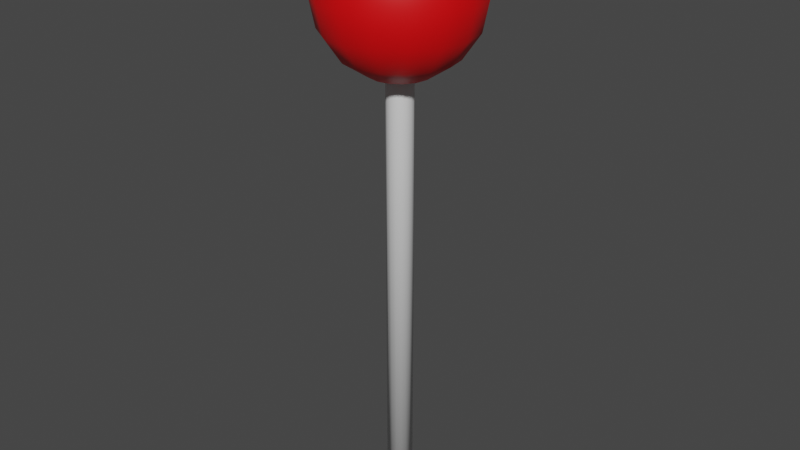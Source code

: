 # Source: weapon.blend  (saved by Blender 3.3.6; exported with 4.5.12 LTS)
import bpy
from mathutils import Matrix  # noqa: F401  (used for matrix-valued properties, if any)

bpy.ops.wm.read_factory_settings(use_empty=True)
scene = bpy.context.scene
scene.name = 'Scene'

# ---- collections
col_collection = bpy.data.collections.new('Collection'); scene.collection.children.link(col_collection)

# ---- materials (node trees are filled in below, after node groups)
mat_stick = bpy.data.materials.new('Stick')
mat_stick.use_transparent_shadow = False
mat_ball = bpy.data.materials.new('Ball')
mat_ball.use_transparent_shadow = False

# ---- material node trees
mat_stick.use_nodes = True; mat_stick.node_tree.nodes.clear()
_N = mat_stick.node_tree.nodes; _L = mat_stick.node_tree.links
n0 = _N.new('ShaderNodeBsdfPrincipled'); n0.name = 'Principled BSDF'; n0.location = (10, 300)
n0.distribution = 'GGX'
n0.subsurface_method = 'RANDOM_WALK_SKIN'
n0.inputs[3].default_value = 1.45
n0.inputs[27].default_value = (0.0, 0.0, 0.0, 1.0)
n0.inputs[28].default_value = 1.0
n1 = _N.new('ShaderNodeOutputMaterial'); n1.name = 'Material Output'; n1.location = (300, 300)
_L.new(n0.outputs[0], n1.inputs[0])
n1.is_active_output = True
mat_ball.use_nodes = True; mat_ball.node_tree.nodes.clear()
_N = mat_ball.node_tree.nodes; _L = mat_ball.node_tree.links
n0 = _N.new('ShaderNodeBsdfPrincipled'); n0.name = 'Principled BSDF'; n0.location = (10, 300)
n0.distribution = 'GGX'
n0.subsurface_method = 'RANDOM_WALK_SKIN'
n0.inputs[0].default_value = (0.8, 0.0, 0.002043, 1.0)
n0.inputs[3].default_value = 1.45
n0.inputs[27].default_value = (0.0, 0.0, 0.0, 1.0)
n0.inputs[28].default_value = 1.0
n1 = _N.new('ShaderNodeOutputMaterial'); n1.name = 'Material Output'; n1.location = (300, 300)
_L.new(n0.outputs[0], n1.inputs[0])
n1.is_active_output = True

# ---- world
world_world = bpy.data.worlds.new('World'); scene.world = world_world
world_world.use_nodes = True; world_world.node_tree.nodes.clear()
_N = world_world.node_tree.nodes; _L = world_world.node_tree.links
n0 = _N.new('ShaderNodeOutputWorld'); n0.name = 'World Output'; n0.location = (300, 300)
n1 = _N.new('ShaderNodeBackground'); n1.name = 'Background'; n1.location = (10, 300)
n1.inputs[0].default_value = (0.05088, 0.05088, 0.05088, 1.0)
_L.new(n1.outputs[0], n0.inputs[0])
n0.is_active_output = True
world_world.color = (0.05088, 0.05088, 0.05088)
world_world.use_sun_shadow = False
world_world.sun_shadow_jitter_overblur = 0.0

# ---- meshes
me_x = bpy.data.meshes.new('円柱')
me_x.from_pydata([(0.0, 0.05, 1.0), (0.0, 0.05, 2.714), (0.01913, 0.04619, 1.0), (0.01913, 0.04619, 2.714), (0.03536, 0.03536, 1.0), (0.03536, 0.03536, 2.714), (0.04619, 0.01913, 1.0), (0.04619, 0.01913, 2.714), (0.05, 0.0, 1.0), (0.05, 0.0, 2.714), (0.04619, -0.01913, 1.0), (0.04619, -0.01913, 2.714), (0.03536, -0.03536, 1.0), (0.03536, -0.03536, 2.714), (0.01913, -0.04619, 1.0), (0.01913, -0.04619, 2.714), (0.0, -0.05, 1.0), (0.0, -0.05, 2.714), (-0.01913, -0.04619, 1.0), (-0.01913, -0.04619, 2.714), (-0.03536, -0.03536, 1.0), (-0.03536, -0.03536, 2.714), (-0.04619, -0.01913, 1.0), (-0.04619, -0.01913, 2.714), (-0.05, 0.0, 1.0), (-0.05, 0.0, 2.714), (-0.04619, 0.01913, 1.0), (-0.04619, 0.01913, 2.714), (-0.03536, 0.03536, 1.0), (-0.03536, 0.03536, 2.714), (-0.01913, 0.04619, 1.0), (-0.01913, 0.04619, 2.714), (0.0, 0.2772, 3.115), (0.0, 0.3, 3.0), (0.0, 0.2772, 2.885), (0.0, 0.1148, 2.723), (0.04393, 0.1061, 3.277), (0.08118, 0.196, 3.212), (0.1061, 0.2561, 3.115), (0.1148, 0.2772, 3.0), (0.1061, 0.2561, 2.885), (0.08118, 0.196, 2.788), (0.04393, 0.1061, 2.723), (0.08118, 0.08118, 3.277), (0.15, 0.15, 3.212), (0.196, 0.196, 3.115), (0.2121, 0.2121, 3.0), (0.196, 0.196, 2.885), (0.15, 0.15, 2.788), (0.08118, 0.08118, 2.723), (0.1061, 0.04393, 3.277), (0.196, 0.08118, 3.212), (0.2561, 0.1061, 3.115), (0.2772, 0.1148, 3.0), (0.2561, 0.1061, 2.885), (0.196, 0.08118, 2.788), (0.1061, 0.04393, 2.723), (0.1148, -1.341e-08, 3.277), (0.2121, -2.682e-08, 3.212), (0.2772, -3.576e-08, 3.115), (0.3, -4.47e-08, 3.0), (0.2772, -3.576e-08, 2.885), (0.2121, -2.682e-08, 2.788), (0.1148, -1.341e-08, 2.723), (0.1061, -0.04393, 3.277), (0.196, -0.08118, 3.212), (0.2561, -0.1061, 3.115), (0.2772, -0.1148, 3.0), (0.2561, -0.1061, 2.885), (0.196, -0.08118, 2.788), (0.1061, -0.04393, 2.723), (0.08118, -0.08118, 3.277), (0.15, -0.15, 3.212), (0.196, -0.196, 3.115), (0.2121, -0.2121, 3.0), (0.196, -0.196, 2.885), (0.15, -0.15, 2.788), (0.08118, -0.08118, 2.723), (0.04393, -0.1061, 3.277), (0.08118, -0.196, 3.212), (0.1061, -0.2561, 3.115), (0.1148, -0.2772, 3.0), (0.1061, -0.2561, 2.885), (0.08118, -0.196, 2.788), (0.04393, -0.1061, 2.723), (-3.576e-08, -0.1148, 3.277), (-6.706e-08, -0.2121, 3.212), (-7.153e-08, -0.2772, 3.115), (-1.073e-07, -0.3, 3.0), (-7.153e-08, -0.2772, 2.885), (-6.706e-08, -0.2121, 2.788), (-3.576e-08, -0.1148, 2.723), (0.0, 0.0, 3.3), (-0.04393, -0.1061, 3.277), (-0.08118, -0.196, 3.212), (-0.1061, -0.2561, 3.115), (-0.1148, -0.2772, 3.0), (-0.1061, -0.2561, 2.885), (-0.08118, -0.196, 2.788), (-0.04393, -0.1061, 2.723), (-0.08118, -0.08118, 3.277), (-0.15, -0.15, 3.212), (-0.196, -0.196, 3.115), (-0.2121, -0.2121, 3.0), (-0.196, -0.196, 2.885), (-0.15, -0.15, 2.788), (-0.08118, -0.08118, 2.723), (-0.1061, -0.04393, 3.277), (-0.196, -0.08118, 3.212), (-0.2561, -0.1061, 3.115), (-0.2772, -0.1148, 3.0), (-0.2561, -0.1061, 2.885), (-0.196, -0.08118, 2.788), (-0.1061, -0.04393, 2.723), (-0.1148, 5.364e-08, 3.277), (-0.2121, 9.835e-08, 3.212), (-0.2772, 1.073e-07, 3.115), (-0.3, 1.52e-07, 3.0), (-0.2772, 1.073e-07, 2.885), (-0.2121, 9.835e-08, 2.788), (-0.1148, 5.364e-08, 2.723), (-0.1061, 0.04393, 3.277), (-0.196, 0.08118, 3.212), (-0.2561, 0.1061, 3.115), (-0.2772, 0.1148, 3.0), (-0.2561, 0.1061, 2.885), (-0.196, 0.08118, 2.788), (-0.1061, 0.04393, 2.723), (-0.08118, 0.08118, 3.277), (-0.15, 0.15, 3.212), (-0.196, 0.196, 3.115), (-0.2121, 0.2121, 3.0), (-0.196, 0.196, 2.885), (-0.15, 0.15, 2.788), (-0.08118, 0.08118, 2.723), (-0.04393, 0.1061, 3.277), (-0.08118, 0.196, 3.212), (-0.1061, 0.2561, 3.115), (-0.1148, 0.2772, 3.0), (-0.1061, 0.2561, 2.885), (-0.08118, 0.196, 2.788), (-0.04393, 0.1061, 2.723), (7.153e-08, 0.1148, 3.277), (1.341e-07, 0.2121, 3.212), (1.341e-07, 0.2121, 2.788), (0.0, 0.05, 2.714), (0.01913, 0.04619, 2.714), (0.03536, 0.03536, 2.714), (0.04619, 0.01913, 2.714), (0.05, 0.0, 2.714), (0.04619, -0.01913, 2.714), (0.03536, -0.03536, 2.714), (0.01913, -0.04619, 2.714), (0.0, -0.05, 2.714), (-0.01913, -0.04619, 2.714), (-0.03536, -0.03536, 2.714), (-0.04619, -0.01913, 2.714), (-0.05, 0.0, 2.714), (-0.04619, 0.01913, 2.714), (-0.03536, 0.03536, 2.714), (-0.01913, 0.04619, 2.714)], [], [(0, 2, 4, 6, 8, 10, 12, 14, 16, 18, 20, 22, 24, 26, 28, 30), (35, 144, 41, 42), (34, 33, 39, 40), (32, 143, 37, 38), (142, 92, 36), (1, 31, 141, 35), (144, 34, 40, 41), (33, 32, 38, 39), (143, 142, 36, 37), (36, 92, 43), (29, 134, 141, 31), (41, 40, 47, 48), (39, 38, 45, 46), (37, 36, 43, 44), (42, 41, 48, 49), (40, 39, 46, 47), (38, 37, 44, 45), (48, 47, 54, 55), (46, 45, 52, 53), (44, 43, 50, 51), (49, 48, 55, 56), (47, 46, 53, 54), (45, 44, 51, 52), (43, 92, 50), (27, 127, 134, 29), (56, 55, 62, 63), (54, 53, 60, 61), (52, 51, 58, 59), (50, 92, 57), (27, 25, 120, 127), (55, 54, 61, 62), (53, 52, 59, 60), (51, 50, 57, 58), (61, 60, 67, 68), (59, 58, 65, 66), (57, 92, 64), (23, 113, 120, 25), (62, 61, 68, 69), (60, 59, 66, 67), (58, 57, 64, 65), (63, 62, 69, 70), (21, 106, 113, 23), (69, 68, 75, 76), (67, 66, 73, 74), (65, 64, 71, 72), (70, 69, 76, 77), (68, 67, 74, 75), (66, 65, 72, 73), (64, 92, 71), (74, 73, 80, 81), (72, 71, 78, 79), (77, 76, 83, 84), (75, 74, 81, 82), (73, 72, 79, 80), (71, 92, 78), (21, 19, 99, 106), (76, 75, 82, 83), (84, 83, 90, 91), (82, 81, 88, 89), (80, 79, 86, 87), (78, 92, 85), (19, 17, 91, 99), (83, 82, 89, 90), (81, 80, 87, 88), (79, 78, 85, 86), (87, 86, 94, 95), (85, 92, 93), (15, 84, 91, 17), (90, 89, 97, 98), (88, 87, 95, 96), (86, 85, 93, 94), (91, 90, 98, 99), (89, 88, 96, 97), (13, 77, 84, 15), (98, 97, 104, 105), (96, 95, 102, 103), (94, 93, 100, 101), (99, 98, 105, 106), (97, 96, 103, 104), (95, 94, 101, 102), (93, 92, 100), (101, 100, 107, 108), (106, 105, 112, 113), (104, 103, 110, 111), (102, 101, 108, 109), (100, 92, 107), (13, 11, 70, 77), (105, 104, 111, 112), (103, 102, 109, 110), (113, 112, 119, 120), (111, 110, 117, 118), (109, 108, 115, 116), (107, 92, 114), (11, 9, 63, 70), (112, 111, 118, 119), (110, 109, 116, 117), (108, 107, 114, 115), (114, 92, 121), (7, 56, 63, 9), (119, 118, 125, 126), (117, 116, 123, 124), (115, 114, 121, 122), (120, 119, 126, 127), (118, 117, 124, 125), (116, 115, 122, 123), (126, 125, 132, 133), (124, 123, 130, 131), (122, 121, 128, 129), (127, 126, 133, 134), (125, 124, 131, 132), (123, 122, 129, 130), (121, 92, 128), (5, 49, 56, 7), (134, 133, 140, 141), (132, 131, 138, 139), (130, 129, 136, 137), (128, 92, 135), (5, 3, 42, 49), (133, 132, 139, 140), (131, 130, 137, 138), (129, 128, 135, 136), (139, 138, 33, 34), (137, 136, 143, 32), (135, 92, 142), (1, 35, 42, 3), (140, 139, 34, 144), (138, 137, 32, 33), (136, 135, 142, 143), (141, 140, 144, 35), (30, 160, 145, 0), (28, 159, 160, 30), (26, 158, 159, 28), (24, 157, 158, 26), (22, 156, 157, 24), (20, 155, 156, 22), (18, 154, 155, 20), (16, 153, 154, 18), (14, 152, 153, 16), (12, 151, 152, 14), (10, 150, 151, 12), (8, 149, 150, 10), (6, 148, 149, 8), (4, 147, 148, 6), (2, 146, 147, 4), (0, 145, 146, 2)])
me_x.polygons.foreach_set('use_smooth', [0, 1, 1, 1, 1, 1, 1, 1, 1, 1, 1, 1, 1, 1, 1, 1, 1, 1, 1, 1, 1, 1, 1, 1, 1, 1, 1, 1, 1, 1, 1, 1, 1, 1, 1, 1, 1, 1, 1, 1, 1, 1, 1, 1, 1, 1, 1, 1, 1, 1, 1, 1, 1, 1, 1, 1, 1, 1, 1, 1, 1, 1, 1, 1, 1, 1, 1, 1, 1, 1, 1, 1, 1, 1, 1, 1, 1, 1, 1, 1, 1, 1, 1, 1, 1, 1, 1, 1, 1, 1, 1, 1, 1, 1, 1, 1, 1, 1, 1, 1, 1, 1, 1, 1, 1, 1, 1, 1, 1, 1, 1, 1, 1, 1, 1, 1, 1, 1, 1, 1, 1, 1, 1, 1, 1, 1, 1, 1, 1, 1, 1, 1, 1, 1, 1, 1, 1, 1, 1, 1, 1, 1, 1, 1, 1])
me_x.polygons.foreach_set('material_index', [0, 1, 1, 1, 1, 1, 1, 1, 1, 1, 1, 1, 1, 1, 1, 1, 1, 1, 1, 1, 1, 1, 1, 1, 1, 1, 1, 1, 1, 1, 1, 1, 1, 1, 1, 1, 1, 1, 1, 1, 1, 1, 1, 1, 1, 1, 1, 1, 1, 1, 1, 1, 1, 1, 1, 1, 1, 1, 1, 1, 1, 1, 1, 1, 1, 1, 1, 1, 1, 1, 1, 1, 1, 1, 1, 1, 1, 1, 1, 1, 1, 1, 1, 1, 1, 1, 1, 1, 1, 1, 1, 1, 1, 1, 1, 1, 1, 1, 1, 1, 1, 1, 1, 1, 1, 1, 1, 1, 1, 1, 1, 1, 1, 1, 1, 1, 1, 1, 1, 1, 1, 1, 1, 1, 1, 1, 1, 1, 1, 0, 0, 0, 0, 0, 0, 0, 0, 0, 0, 0, 0, 0, 0, 0, 0])
_uv = me_x.uv_layers.new(name='UVマップ')
_uv.uv.foreach_set('vector', [0.75, 0.49, 0.8418, 0.4717, 0.9197, 0.4197, 0.9717, 0.3418, 0.99, 0.25, 0.9717, 0.1582, 0.9197, 0.08029, 0.8418, 0.02827, 0.75, 0.01, 0.6582, 0.02827, 0.5803, 0.08029, 0.5283, 0.1582, 0.51, 0.25, 0.5283, 0.3418, 0.5803, 0.4197, 0.6582, 0.4717, 0.75, 0.125, 0.75, 0.25, 0.6875, 0.25, 0.6875, 0.125, 0.75, 0.375, 0.75, 0.5, 0.6875, 0.5, 0.6875, 0.375, 0.75, 0.625, 0.75, 0.75, 0.6875, 0.75, 0.6875, 0.625, 0.75, 0.875, 0.7187, 1.0, 0.6875, 0.875, 1.0, 1.0, 0.0625, 1.0, 0.8125, 0.125, 0.75, 0.125, 0.75, 0.25, 0.75, 0.375, 0.6875, 0.375, 0.6875, 0.25, 0.75, 0.5, 0.75, 0.625, 0.6875, 0.625, 0.6875, 0.5, 0.75, 0.75, 0.75, 0.875, 0.6875, 0.875, 0.6875, 0.75, 0.6875, 0.875, 0.6562, 1.0, 0.625, 0.875, 0.125, 1.0, 0.875, 0.125, 0.8125, 0.125, 0.0625, 1.0, 0.6875, 0.25, 0.6875, 0.375, 0.625, 0.375, 0.625, 0.25, 0.6875, 0.5, 0.6875, 0.625, 0.625, 0.625, 0.625, 0.5, 0.6875, 0.75, 0.6875, 0.875, 0.625, 0.875, 0.625, 0.75, 0.6875, 0.125, 0.6875, 0.25, 0.625, 0.25, 0.625, 0.125, 0.6875, 0.375, 0.6875, 0.5, 0.625, 0.5, 0.625, 0.375, 0.6875, 0.625, 0.6875, 0.75, 0.625, 0.75, 0.625, 0.625, 0.625, 0.25, 0.625, 0.375, 0.5625, 0.375, 0.5625, 0.25, 0.625, 0.5, 0.625, 0.625, 0.5625, 0.625, 0.5625, 0.5, 0.625, 0.75, 0.625, 0.875, 0.5625, 0.875, 0.5625, 0.75, 0.625, 0.125, 0.625, 0.25, 0.5625, 0.25, 0.5625, 0.125, 0.625, 0.375, 0.625, 0.5, 0.5625, 0.5, 0.5625, 0.375, 0.625, 0.625, 0.625, 0.75, 0.5625, 0.75, 0.5625, 0.625, 0.625, 0.875, 0.5938, 1.0, 0.5625, 0.875, 0.1875, 1.0, 0.9375, 0.125, 0.875, 0.125, 0.125, 1.0, 0.5625, 0.125, 0.5625, 0.25, 0.5, 0.25, 0.5, 0.125, 0.5625, 0.375, 0.5625, 0.5, 0.5, 0.5, 0.5, 0.375, 0.5625, 0.625, 0.5625, 0.75, 0.5, 0.75, 0.5, 0.625, 0.5625, 0.875, 0.5312, 1.0, 0.5, 0.875, 0.1875, 1.0, 0.25, 1.0, 1.0, 0.125, 0.9375, 0.125, 0.5625, 0.25, 0.5625, 0.375, 0.5, 0.375, 0.5, 0.25, 0.5625, 0.5, 0.5625, 0.625, 0.5, 0.625, 0.5, 0.5, 0.5625, 0.75, 0.5625, 0.875, 0.5, 0.875, 0.5, 0.75, 0.5, 0.375, 0.5, 0.5, 0.4375, 0.5, 0.4375, 0.375, 0.5, 0.625, 0.5, 0.75, 0.4375, 0.75, 0.4375, 0.625, 0.5, 0.875, 0.4687, 1.0, 0.4375, 0.875, 0.3125, 1.0, 0.0625, 0.125, 0.0, 0.125, 0.25, 1.0, 0.5, 0.25, 0.5, 0.375, 0.4375, 0.375, 0.4375, 0.25, 0.5, 0.5, 0.5, 0.625, 0.4375, 0.625, 0.4375, 0.5, 0.5, 0.75, 0.5, 0.875, 0.4375, 0.875, 0.4375, 0.75, 0.5, 0.125, 0.5, 0.25, 0.4375, 0.25, 0.4375, 0.125, 0.375, 1.0, 0.125, 0.125, 0.0625, 0.125, 0.3125, 1.0, 0.4375, 0.25, 0.4375, 0.375, 0.375, 0.375, 0.375, 0.25, 0.4375, 0.5, 0.4375, 0.625, 0.375, 0.625, 0.375, 0.5, 0.4375, 0.75, 0.4375, 0.875, 0.375, 0.875, 0.375, 0.75, 0.4375, 0.125, 0.4375, 0.25, 0.375, 0.25, 0.375, 0.125, 0.4375, 0.375, 0.4375, 0.5, 0.375, 0.5, 0.375, 0.375, 0.4375, 0.625, 0.4375, 0.75, 0.375, 0.75, 0.375, 0.625, 0.4375, 0.875, 0.4062, 1.0, 0.375, 0.875, 0.375, 0.5, 0.375, 0.625, 0.3125, 0.625, 0.3125, 0.5, 0.375, 0.75, 0.375, 0.875, 0.3125, 0.875, 0.3125, 0.75, 0.375, 0.125, 0.375, 0.25, 0.3125, 0.25, 0.3125, 0.125, 0.375, 0.375, 0.375, 0.5, 0.3125, 0.5, 0.3125, 0.375, 0.375, 0.625, 0.375, 0.75, 0.3125, 0.75, 0.3125, 0.625, 0.375, 0.875, 0.3437, 1.0, 0.3125, 0.875, 0.375, 1.0, 0.4375, 1.0, 0.1875, 0.125, 0.125, 0.125, 0.375, 0.25, 0.375, 0.375, 0.3125, 0.375, 0.3125, 0.25, 0.3125, 0.125, 0.3125, 0.25, 0.25, 0.25, 0.25, 0.125, 0.3125, 0.375, 0.3125, 0.5, 0.25, 0.5, 0.25, 0.375, 0.3125, 0.625, 0.3125, 0.75, 0.25, 0.75, 0.25, 0.625, 0.3125, 0.875, 0.2812, 1.0, 0.25, 0.875, 0.4375, 1.0, 0.5, 1.0, 0.25, 0.125, 0.1875, 0.125, 0.3125, 0.25, 0.3125, 0.375, 0.25, 0.375, 0.25, 0.25, 0.3125, 0.5, 0.3125, 0.625, 0.25, 0.625, 0.25, 0.5, 0.3125, 0.75, 0.3125, 0.875, 0.25, 0.875, 0.25, 0.75, 0.25, 0.625, 0.25, 0.75, 0.1875, 0.75, 0.1875, 0.625, 0.25, 0.875, 0.2187, 1.0, 0.1875, 0.875, 0.5625, 1.0, 0.3125, 0.125, 0.25, 0.125, 0.5, 1.0, 0.25, 0.25, 0.25, 0.375, 0.1875, 0.375, 0.1875, 0.25, 0.25, 0.5, 0.25, 0.625, 0.1875, 0.625, 0.1875, 0.5, 0.25, 0.75, 0.25, 0.875, 0.1875, 0.875, 0.1875, 0.75, 0.25, 0.125, 0.25, 0.25, 0.1875, 0.25, 0.1875, 0.125, 0.25, 0.375, 0.25, 0.5, 0.1875, 0.5, 0.1875, 0.375, 0.625, 1.0, 0.375, 0.125, 0.3125, 0.125, 0.5625, 1.0, 0.1875, 0.25, 0.1875, 0.375, 0.125, 0.375, 0.125, 0.25, 0.1875, 0.5, 0.1875, 0.625, 0.125, 0.625, 0.125, 0.5, 0.1875, 0.75, 0.1875, 0.875, 0.125, 0.875, 0.125, 0.75, 0.1875, 0.125, 0.1875, 0.25, 0.125, 0.25, 0.125, 0.125, 0.1875, 0.375, 0.1875, 0.5, 0.125, 0.5, 0.125, 0.375, 0.1875, 0.625, 0.1875, 0.75, 0.125, 0.75, 0.125, 0.625, 0.1875, 0.875, 0.1562, 1.0, 0.125, 0.875, 0.125, 0.75, 0.125, 0.875, 0.0625, 0.875, 0.0625, 0.75, 0.125, 0.125, 0.125, 0.25, 0.0625, 0.25, 0.0625, 0.125, 0.125, 0.375, 0.125, 0.5, 0.0625, 0.5, 0.0625, 0.375, 0.125, 0.625, 0.125, 0.75, 0.0625, 0.75, 0.0625, 0.625, 0.125, 0.875, 0.09375, 1.0, 0.0625, 0.875, 0.625, 1.0, 0.6875, 1.0, 0.4375, 0.125, 0.375, 0.125, 0.125, 0.25, 0.125, 0.375, 0.0625, 0.375, 0.0625, 0.25, 0.125, 0.5, 0.125, 0.625, 0.0625, 0.625, 0.0625, 0.5, 0.0625, 0.125, 0.0625, 0.25, 0.0, 0.25, 0.0, 0.125, 0.0625, 0.375, 0.0625, 0.5, 0.0, 0.5, 0.0, 0.375, 0.0625, 0.625, 0.0625, 0.75, 0.0, 0.75, 0.0, 0.625, 0.0625, 0.875, 0.03125, 1.0, 0.0, 0.875, 0.6875, 1.0, 0.75, 1.0, 0.5, 0.125, 0.4375, 0.125, 0.0625, 0.25, 0.0625, 0.375, 0.0, 0.375, 0.0, 0.25, 0.0625, 0.5, 0.0625, 0.625, 0.0, 0.625, 0.0, 0.5, 0.0625, 0.75, 0.0625, 0.875, 0.0, 0.875, 0.0, 0.75, 1.0, 0.875, 0.9687, 1.0, 0.9375, 0.875, 0.8125, 1.0, 0.5625, 0.125, 0.5, 0.125, 0.75, 1.0, 1.0, 0.25, 1.0, 0.375, 0.9375, 0.375, 0.9375, 0.25, 1.0, 0.5, 1.0, 0.625, 0.9375, 0.625, 0.9375, 0.5, 1.0, 0.75, 1.0, 0.875, 0.9375, 0.875, 0.9375, 0.75, 1.0, 0.125, 1.0, 0.25, 0.9375, 0.25, 0.9375, 0.125, 1.0, 0.375, 1.0, 0.5, 0.9375, 0.5, 0.9375, 0.375, 1.0, 0.625, 1.0, 0.75, 0.9375, 0.75, 0.9375, 0.625, 0.9375, 0.25, 0.9375, 0.375, 0.875, 0.375, 0.875, 0.25, 0.9375, 0.5, 0.9375, 0.625, 0.875, 0.625, 0.875, 0.5, 0.9375, 0.75, 0.9375, 0.875, 0.875, 0.875, 0.875, 0.75, 0.9375, 0.125, 0.9375, 0.25, 0.875, 0.25, 0.875, 0.125, 0.9375, 0.375, 0.9375, 0.5, 0.875, 0.5, 0.875, 0.375, 0.9375, 0.625, 0.9375, 0.75, 0.875, 0.75, 0.875, 0.625, 0.9375, 0.875, 0.9062, 1.0, 0.875, 0.875, 0.875, 1.0, 0.625, 0.125, 0.5625, 0.125, 0.8125, 1.0, 0.875, 0.125, 0.875, 0.25, 0.8125, 0.25, 0.8125, 0.125, 0.875, 0.375, 0.875, 0.5, 0.8125, 0.5, 0.8125, 0.375, 0.875, 0.625, 0.875, 0.75, 0.8125, 0.75, 0.8125, 0.625, 0.875, 0.875, 0.8437, 1.0, 0.8125, 0.875, 0.875, 1.0, 0.9375, 1.0, 0.6875, 0.125, 0.625, 0.125, 0.875, 0.25, 0.875, 0.375, 0.8125, 0.375, 0.8125, 0.25, 0.875, 0.5, 0.875, 0.625, 0.8125, 0.625, 0.8125, 0.5, 0.875, 0.75, 0.875, 0.875, 0.8125, 0.875, 0.8125, 0.75, 0.8125, 0.375, 0.8125, 0.5, 0.75, 0.5, 0.75, 0.375, 0.8125, 0.625, 0.8125, 0.75, 0.75, 0.75, 0.75, 0.625, 0.8125, 0.875, 0.7812, 1.0, 0.75, 0.875, 1.0, 1.0, 0.75, 0.125, 0.6875, 0.125, 0.9375, 1.0, 0.8125, 0.25, 0.8125, 0.375, 0.75, 0.375, 0.75, 0.25, 0.8125, 0.5, 0.8125, 0.625, 0.75, 0.625, 0.75, 0.5, 0.8125, 0.75, 0.8125, 0.875, 0.75, 0.875, 0.75, 0.75, 0.8125, 0.125, 0.8125, 0.25, 0.75, 0.25, 0.75, 0.125, 0.0625, 0.5, 0.0625, 0.9991, 0.0, 0.9991, 0.0, 0.5, 0.125, 0.5, 0.125, 0.9991, 0.0625, 0.9991, 0.0625, 0.5, 0.1875, 0.5, 0.1875, 0.9991, 0.125, 0.9991, 0.125, 0.5, 0.25, 0.5, 0.25, 0.9991, 0.1875, 0.9991, 0.1875, 0.5, 0.3125, 0.5, 0.3125, 0.9991, 0.25, 0.9991, 0.25, 0.5, 0.375, 0.5, 0.375, 0.9991, 0.3125, 0.9991, 0.3125, 0.5, 0.4375, 0.5, 0.4375, 0.9991, 0.375, 0.9991, 0.375, 0.5, 0.5, 0.5, 0.5, 0.9991, 0.4375, 0.9991, 0.4375, 0.5, 0.5625, 0.5, 0.5625, 0.9991, 0.5, 0.9991, 0.5, 0.5, 0.625, 0.5, 0.625, 0.9991, 0.5625, 0.9991, 0.5625, 0.5, 0.6875, 0.5, 0.6875, 0.9991, 0.625, 0.9991, 0.625, 0.5, 0.75, 0.5, 0.75, 0.9991, 0.6875, 0.9991, 0.6875, 0.5, 0.8125, 0.5, 0.8125, 0.9991, 0.75, 0.9991, 0.75, 0.5, 0.875, 0.5, 0.875, 0.9991, 0.8125, 0.9991, 0.8125, 0.5, 0.9375, 0.5, 0.9375, 0.9991, 0.875, 0.9991, 0.875, 0.5, 1.0, 0.5, 1.0, 0.9991, 0.9375, 0.9991, 0.9375, 0.5])
me_x.materials.append(mat_stick)
me_x.materials.append(mat_ball)
me_x.update()

# ---- objects
ob_x = bpy.data.objects.new('円柱', me_x)

# ---- transforms, parenting, visibility, modifiers, constraints
ob_x.location = (0.0, 0.0, 0.0)

# ---- collection membership
col_collection.objects.link(ob_x)

# ---- scene / render settings (as saved in the file)
scene.frame_start = 1; scene.frame_end = 250; scene.frame_set(51)
scene.render.engine = 'BLENDER_EEVEE_NEXT'
scene.cycles.sampling_pattern = 'TABULATED_SOBOL'
scene.cycles.use_light_tree = False
scene.view_settings.view_transform = 'Filmic'
bpy.context.view_layer.update()

# ---- added for rendering (the .blend has no active camera and no usable light): camera, sun
cam_auto = bpy.data.cameras.new('AutoCamera')
cam_auto.lens = 50.0
cam_auto.sensor_width = 36.0
cam_auto.clip_end = 1000.0
ob_auto_camera = bpy.data.objects.new('AutoCamera', cam_auto)
scene.collection.objects.link(ob_auto_camera)
ob_auto_camera.location = (2.26821, -2.72185, 3.96457)
ob_auto_camera.rotation_euler = (1.09748, -7.21219e-08, 0.694738)
scene.camera = ob_auto_camera
light_auto_sun = bpy.data.lights.new('AutoSun', 'SUN')
light_auto_sun.energy = 3.0
light_auto_sun.angle = 0.0523599
ob_auto_sun = bpy.data.objects.new('AutoSun', light_auto_sun)
scene.collection.objects.link(ob_auto_sun)
ob_auto_sun.rotation_euler = (0.872665, 0.174533, 0.523599)
bpy.context.view_layer.update()
